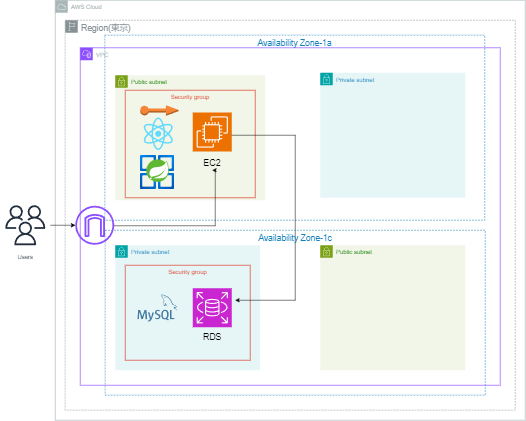

The diagram above was exported from draw.io. Its source (the exported page's mxGraphModel, read from the mxfile embedded in the PNG):
<mxGraphModel dx="2442" dy="803" grid="1" gridSize="10" guides="1" tooltips="1" connect="1" arrows="1" fold="1" page="1" pageScale="1" pageWidth="827" pageHeight="1169" math="0" shadow="0">
  <root>
    <mxCell id="0" />
    <mxCell id="1" parent="0" />
    <mxCell id="Dm2nlCoqVBGdekdlwWNC-6" value="Private subnet" style="points=[[0,0],[0.25,0],[0.5,0],[0.75,0],[1,0],[1,0.25],[1,0.5],[1,0.75],[1,1],[0.75,1],[0.5,1],[0.25,1],[0,1],[0,0.75],[0,0.5],[0,0.25]];outlineConnect=0;gradientColor=none;html=1;whiteSpace=wrap;fontSize=12;fontStyle=0;container=1;pointerEvents=0;collapsible=0;recursiveResize=0;shape=mxgraph.aws4.group;grIcon=mxgraph.aws4.group_security_group;grStroke=0;strokeColor=#00A4A6;fillColor=#E6F6F7;verticalAlign=top;align=left;spacingLeft=30;fontColor=#147EBA;dashed=0;" vertex="1" parent="1">
      <mxGeometry x="220" y="690" width="290" height="250" as="geometry" />
    </mxCell>
    <mxCell id="Dm2nlCoqVBGdekdlwWNC-11" value="Security group" style="fillColor=none;strokeColor=#DD3522;verticalAlign=top;fontStyle=0;fontColor=#DD3522;whiteSpace=wrap;html=1;" vertex="1" parent="Dm2nlCoqVBGdekdlwWNC-6">
      <mxGeometry x="20" y="40" width="250" height="190" as="geometry" />
    </mxCell>
    <mxCell id="Dm2nlCoqVBGdekdlwWNC-19" value="" style="sketch=0;points=[[0,0,0],[0.25,0,0],[0.5,0,0],[0.75,0,0],[1,0,0],[0,1,0],[0.25,1,0],[0.5,1,0],[0.75,1,0],[1,1,0],[0,0.25,0],[0,0.5,0],[0,0.75,0],[1,0.25,0],[1,0.5,0],[1,0.75,0]];outlineConnect=0;fontColor=#232F3E;fillColor=#C925D1;strokeColor=#ffffff;dashed=0;verticalLabelPosition=bottom;verticalAlign=top;align=center;html=1;fontSize=12;fontStyle=0;aspect=fixed;shape=mxgraph.aws4.resourceIcon;resIcon=mxgraph.aws4.rds;" vertex="1" parent="Dm2nlCoqVBGdekdlwWNC-6">
      <mxGeometry x="155" y="86" width="78" height="78" as="geometry" />
    </mxCell>
    <mxCell id="Dm2nlCoqVBGdekdlwWNC-20" style="shape=image;editableCssRules=.*;image=data:image/svg+xml,(base64 omitted: 4832 chars);" vertex="1" parent="Dm2nlCoqVBGdekdlwWNC-6">
      <mxGeometry x="40" y="86" width="90" height="80" as="geometry" />
    </mxCell>
    <mxCell id="Dm2nlCoqVBGdekdlwWNC-21" value="&lt;font style=&quot;font-size: 17px;&quot;&gt;RDS&lt;/font&gt;" style="text;html=1;strokeColor=none;fillColor=none;align=center;verticalAlign=middle;whiteSpace=wrap;rounded=0;" vertex="1" parent="Dm2nlCoqVBGdekdlwWNC-6">
      <mxGeometry x="164" y="170" width="60" height="30" as="geometry" />
    </mxCell>
    <mxCell id="Dm2nlCoqVBGdekdlwWNC-52" value="&lt;font style=&quot;font-size: 17px;&quot;&gt;Region(東京)&lt;/font&gt;" style="sketch=0;outlineConnect=0;gradientColor=none;html=1;whiteSpace=wrap;fontSize=12;fontStyle=0;shape=mxgraph.aws4.group;grIcon=mxgraph.aws4.group_region;strokeColor=#879196;fillColor=none;verticalAlign=top;align=left;spacingLeft=30;fontColor=#879196;dashed=1;" vertex="1" parent="1">
      <mxGeometry x="120" y="240" width="900" height="780" as="geometry" />
    </mxCell>
    <mxCell id="Dm2nlCoqVBGdekdlwWNC-47" value="AWS Cloud" style="sketch=0;outlineConnect=0;gradientColor=none;html=1;whiteSpace=wrap;fontSize=12;fontStyle=0;shape=mxgraph.aws4.group;grIcon=mxgraph.aws4.group_aws_cloud;strokeColor=#AAB7B8;fillColor=none;verticalAlign=top;align=left;spacingLeft=30;fontColor=#AAB7B8;dashed=0;" vertex="1" parent="1">
      <mxGeometry x="100" y="200" width="940" height="840" as="geometry" />
    </mxCell>
    <mxCell id="Dm2nlCoqVBGdekdlwWNC-22" value="&lt;font style=&quot;font-size: 17px;&quot;&gt;Availability Zone-1a&lt;/font&gt;" style="fillColor=none;strokeColor=#147EBA;dashed=1;verticalAlign=top;fontStyle=0;fontColor=#147EBA;whiteSpace=wrap;html=1;" vertex="1" parent="1">
      <mxGeometry x="199" y="270" width="760" height="370" as="geometry" />
    </mxCell>
    <mxCell id="Dm2nlCoqVBGdekdlwWNC-1" value="Public subnet" style="points=[[0,0],[0.25,0],[0.5,0],[0.75,0],[1,0],[1,0.25],[1,0.5],[1,0.75],[1,1],[0.75,1],[0.5,1],[0.25,1],[0,1],[0,0.75],[0,0.5],[0,0.25]];outlineConnect=0;gradientColor=none;html=1;whiteSpace=wrap;fontSize=12;fontStyle=0;container=1;pointerEvents=0;collapsible=0;recursiveResize=0;shape=mxgraph.aws4.group;grIcon=mxgraph.aws4.group_security_group;grStroke=0;strokeColor=#7AA116;fillColor=#F2F6E8;verticalAlign=top;align=left;spacingLeft=30;fontColor=#248814;dashed=0;" vertex="1" parent="1">
      <mxGeometry x="220" y="350" width="300" height="250" as="geometry" />
    </mxCell>
    <mxCell id="Dm2nlCoqVBGdekdlwWNC-10" value="Security group" style="fillColor=none;strokeColor=#DD3522;verticalAlign=top;fontStyle=0;fontColor=#DD3522;whiteSpace=wrap;html=1;" vertex="1" parent="Dm2nlCoqVBGdekdlwWNC-1">
      <mxGeometry x="20" y="30" width="260" height="215" as="geometry" />
    </mxCell>
    <mxCell id="Dm2nlCoqVBGdekdlwWNC-8" value="" style="sketch=0;points=[[0,0,0],[0.25,0,0],[0.5,0,0],[0.75,0,0],[1,0,0],[0,1,0],[0.25,1,0],[0.5,1,0],[0.75,1,0],[1,1,0],[0,0.25,0],[0,0.5,0],[0,0.75,0],[1,0.25,0],[1,0.5,0],[1,0.75,0]];outlineConnect=0;fontColor=#232F3E;fillColor=#ED7100;strokeColor=#ffffff;dashed=0;verticalLabelPosition=bottom;verticalAlign=top;align=center;html=1;fontSize=12;fontStyle=0;aspect=fixed;shape=mxgraph.aws4.resourceIcon;resIcon=mxgraph.aws4.ec2;" vertex="1" parent="Dm2nlCoqVBGdekdlwWNC-1">
      <mxGeometry x="155" y="74.5" width="78" height="78" as="geometry" />
    </mxCell>
    <mxCell id="Dm2nlCoqVBGdekdlwWNC-9" value="" style="outlineConnect=0;dashed=0;verticalLabelPosition=bottom;verticalAlign=top;align=center;html=1;shape=mxgraph.aws3.elastic_ip;fillColor=#F58534;gradientColor=none;" vertex="1" parent="Dm2nlCoqVBGdekdlwWNC-1">
      <mxGeometry x="50" y="60" width="76.5" height="21" as="geometry" />
    </mxCell>
    <mxCell id="Dm2nlCoqVBGdekdlwWNC-16" value="" style="image;aspect=fixed;html=1;points=[];align=center;fontSize=12;image=img/lib/azure2/compute/Azure_Spring_Cloud.svg;" vertex="1" parent="Dm2nlCoqVBGdekdlwWNC-1">
      <mxGeometry x="50" y="160" width="68" height="68" as="geometry" />
    </mxCell>
    <mxCell id="Dm2nlCoqVBGdekdlwWNC-31" value="" style="endArrow=classic;html=1;rounded=0;" edge="1" parent="Dm2nlCoqVBGdekdlwWNC-1">
      <mxGeometry width="50" height="50" relative="1" as="geometry">
        <mxPoint x="233" y="120" as="sourcePoint" />
        <mxPoint x="240" y="450" as="targetPoint" />
        <Array as="points">
          <mxPoint x="360" y="120" />
          <mxPoint x="360" y="450" />
        </Array>
      </mxGeometry>
    </mxCell>
    <mxCell id="Dm2nlCoqVBGdekdlwWNC-25" value="&lt;font style=&quot;font-size: 17px;&quot;&gt;Availability Zone-1c&lt;/font&gt;" style="fillColor=none;strokeColor=#147EBA;dashed=1;verticalAlign=top;fontStyle=0;fontColor=#147EBA;whiteSpace=wrap;html=1;" vertex="1" parent="1">
      <mxGeometry x="200" y="660" width="760" height="330" as="geometry" />
    </mxCell>
    <mxCell id="Dm2nlCoqVBGdekdlwWNC-45" value="VPC" style="points=[[0,0],[0.25,0],[0.5,0],[0.75,0],[1,0],[1,0.25],[1,0.5],[1,0.75],[1,1],[0.75,1],[0.5,1],[0.25,1],[0,1],[0,0.75],[0,0.5],[0,0.25]];outlineConnect=0;gradientColor=none;html=1;whiteSpace=wrap;fontSize=12;fontStyle=0;container=1;pointerEvents=0;collapsible=0;recursiveResize=0;shape=mxgraph.aws4.group;grIcon=mxgraph.aws4.group_vpc2;strokeColor=#8C4FFF;fillColor=none;verticalAlign=top;align=left;spacingLeft=30;fontColor=#AAB7B8;dashed=0;" vertex="1" parent="1">
      <mxGeometry x="150" y="295" width="840" height="675" as="geometry" />
    </mxCell>
    <mxCell id="Dm2nlCoqVBGdekdlwWNC-12" style="shape=image;editableCssRules=.*;image=data:image/svg+xml,(base64 omitted: 3900 chars);direction=south;" vertex="1" parent="Dm2nlCoqVBGdekdlwWNC-45">
      <mxGeometry x="123" y="137.5" width="65" height="70" as="geometry" />
    </mxCell>
    <mxCell id="Dm2nlCoqVBGdekdlwWNC-17" value="&lt;font style=&quot;font-size: 18px;&quot;&gt;EC2&lt;/font&gt;" style="text;html=1;strokeColor=none;fillColor=none;align=center;verticalAlign=middle;whiteSpace=wrap;rounded=0;" vertex="1" parent="Dm2nlCoqVBGdekdlwWNC-45">
      <mxGeometry x="234" y="215" width="60" height="30" as="geometry" />
    </mxCell>
    <mxCell id="Dm2nlCoqVBGdekdlwWNC-32" value="" style="sketch=0;outlineConnect=0;fontColor=#232F3E;gradientColor=none;fillColor=#8C4FFF;strokeColor=none;dashed=0;verticalLabelPosition=bottom;verticalAlign=top;align=center;html=1;fontSize=12;fontStyle=0;aspect=fixed;pointerEvents=1;shape=mxgraph.aws4.internet_gateway;" vertex="1" parent="Dm2nlCoqVBGdekdlwWNC-45">
      <mxGeometry x="-10" y="316" width="78" height="78" as="geometry" />
    </mxCell>
    <mxCell id="Dm2nlCoqVBGdekdlwWNC-53" style="edgeStyle=orthogonalEdgeStyle;rounded=0;orthogonalLoop=1;jettySize=auto;html=1;entryX=0.5;entryY=1;entryDx=0;entryDy=0;" edge="1" parent="Dm2nlCoqVBGdekdlwWNC-45" source="Dm2nlCoqVBGdekdlwWNC-32" target="Dm2nlCoqVBGdekdlwWNC-17">
      <mxGeometry relative="1" as="geometry">
        <Array as="points">
          <mxPoint x="60" y="356" />
          <mxPoint x="270" y="355" />
          <mxPoint x="270" y="245" />
        </Array>
      </mxGeometry>
    </mxCell>
    <mxCell id="Dm2nlCoqVBGdekdlwWNC-7" value="Private subnet" style="points=[[0,0],[0.25,0],[0.5,0],[0.75,0],[1,0],[1,0.25],[1,0.5],[1,0.75],[1,1],[0.75,1],[0.5,1],[0.25,1],[0,1],[0,0.75],[0,0.5],[0,0.25]];outlineConnect=0;gradientColor=none;html=1;whiteSpace=wrap;fontSize=12;fontStyle=0;container=1;pointerEvents=0;collapsible=0;recursiveResize=0;shape=mxgraph.aws4.group;grIcon=mxgraph.aws4.group_security_group;grStroke=0;strokeColor=#00A4A6;fillColor=#E6F6F7;verticalAlign=top;align=left;spacingLeft=30;fontColor=#147EBA;dashed=0;" vertex="1" parent="1">
      <mxGeometry x="630" y="345" width="290" height="250" as="geometry" />
    </mxCell>
    <mxCell id="Dm2nlCoqVBGdekdlwWNC-5" value="Public subnet" style="points=[[0,0],[0.25,0],[0.5,0],[0.75,0],[1,0],[1,0.25],[1,0.5],[1,0.75],[1,1],[0.75,1],[0.5,1],[0.25,1],[0,1],[0,0.75],[0,0.5],[0,0.25]];outlineConnect=0;gradientColor=none;html=1;whiteSpace=wrap;fontSize=12;fontStyle=0;container=1;pointerEvents=0;collapsible=0;recursiveResize=0;shape=mxgraph.aws4.group;grIcon=mxgraph.aws4.group_security_group;grStroke=0;strokeColor=#7AA116;fillColor=#F2F6E8;verticalAlign=top;align=left;spacingLeft=30;fontColor=#248814;dashed=0;" vertex="1" parent="1">
      <mxGeometry x="630" y="690" width="290" height="250" as="geometry" />
    </mxCell>
    <mxCell id="Dm2nlCoqVBGdekdlwWNC-55" style="edgeStyle=orthogonalEdgeStyle;rounded=0;orthogonalLoop=1;jettySize=auto;html=1;" edge="1" parent="1" source="Dm2nlCoqVBGdekdlwWNC-48" target="Dm2nlCoqVBGdekdlwWNC-32">
      <mxGeometry relative="1" as="geometry" />
    </mxCell>
    <mxCell id="Dm2nlCoqVBGdekdlwWNC-48" value="Users" style="sketch=0;outlineConnect=0;fontColor=#232F3E;gradientColor=none;strokeColor=#232F3E;fillColor=#ffffff;dashed=0;verticalLabelPosition=bottom;verticalAlign=top;align=center;html=1;fontSize=12;fontStyle=0;aspect=fixed;shape=mxgraph.aws4.resourceIcon;resIcon=mxgraph.aws4.users;" vertex="1" parent="1">
      <mxGeometry x="-10" y="600" width="100" height="100" as="geometry" />
    </mxCell>
  </root>
</mxGraphModel>